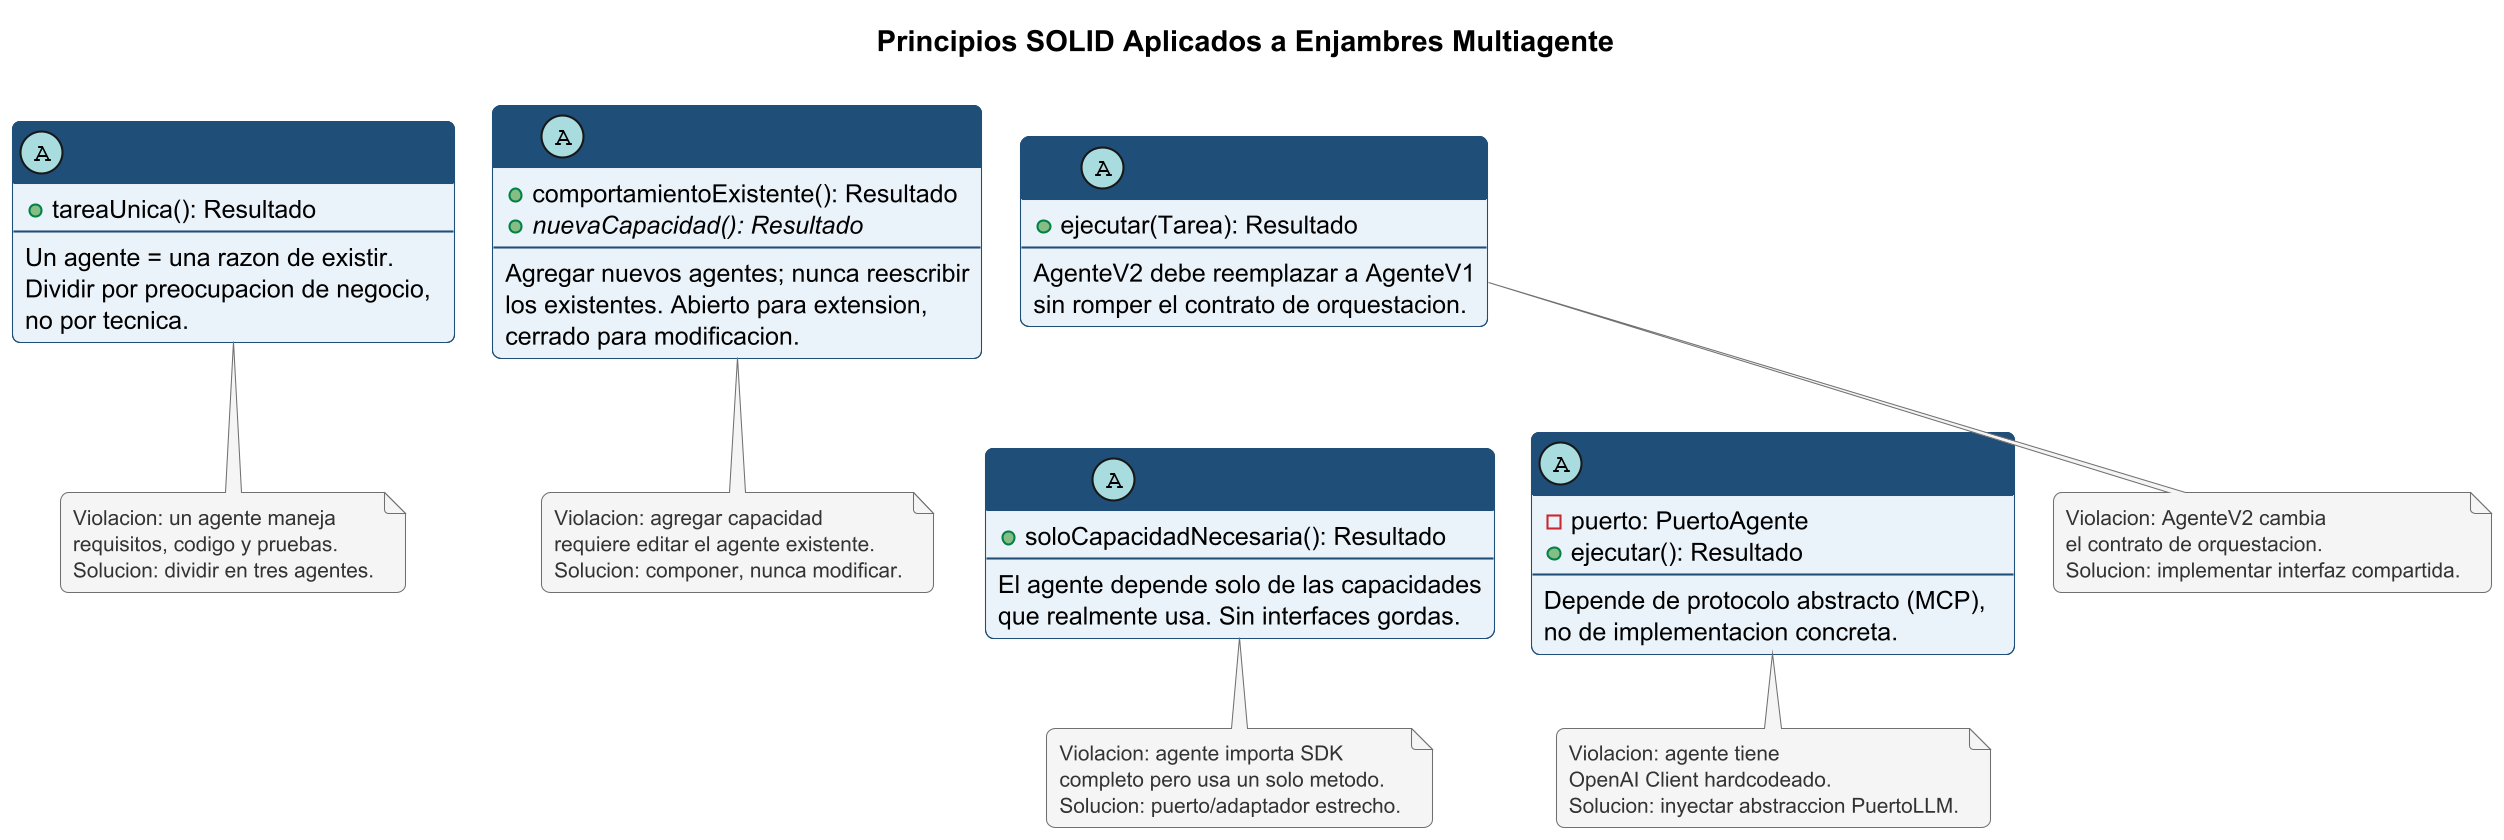

The diagram above was rendered by PlantUML. Its source (embedded in the PNG):
@startuml c55_solid_swarms_es
!pragma layout smetana
skinparam dpi 200
skinparam shadowing false
skinparam backgroundColor #FFFFFF
skinparam roundcorner 8
skinparam defaultFontName SansSerif
skinparam defaultFontSize 12

skinparam class {
  BorderColor #1F4E79
  BackgroundColor #EBF3FA
  FontColor #1F4E79
  HeaderBackgroundColor #1F4E79
  HeaderFontColor #FFFFFF
  HeaderFontStyle bold
}
skinparam note {
  BorderColor #707070
  BackgroundColor #F5F5F5
  FontColor #333333
  FontSize 10
}
skinparam arrow {
  Color #1F4E79
  FontColor #333333
  FontSize 10
}

title Principios SOLID Aplicados a Enjambres Multiagente

abstract class "<<S>> AgenteResponsabilidadUnica" as SRP {
  + tareaUnica(): Resultado
  --
  Un agente = una razon de existir.
  Dividir por preocupacion de negocio,
  no por tecnica.
}

abstract class "<<O>> PuntoExtensionEnjambre" as OCP {
  + comportamientoExistente(): Resultado
  + {abstract} nuevaCapacidad(): Resultado
  --
  Agregar nuevos agentes; nunca reescribir
  los existentes. Abierto para extension,
  cerrado para modificacion.
}

abstract class "<<L>> AgenteReemplazable" as LSP {
  + ejecutar(Tarea): Resultado
  --
  AgenteV2 debe reemplazar a AgenteV1
  sin romper el contrato de orquestacion.
}

abstract class "<<I>> PuertoFocalizado" as ISP {
  + soloCapacidadNecesaria(): Resultado
  --
  El agente depende solo de las capacidades
  que realmente usa. Sin interfaces gordas.
}

abstract class "<<D>> AgenteConDependenciaInvertida" as DIP {
  - puerto: PuertoAgente
  + ejecutar(): Resultado
  --
  Depende de protocolo abstracto (MCP),
  no de implementacion concreta.
}

SRP -[hidden]right- OCP
OCP -[hidden]right- LSP
LSP -[hidden]down- ISP
ISP -[hidden]right- DIP

note bottom of SRP : Violacion: un agente maneja\nrequisitos, codigo y pruebas.\nSolucion: dividir en tres agentes.
note bottom of OCP : Violacion: agregar capacidad\nrequiere editar el agente existente.\nSolucion: componer, nunca modificar.
note bottom of LSP : Violacion: AgenteV2 cambia\nel contrato de orquestacion.\nSolucion: implementar interfaz compartida.
note bottom of ISP : Violacion: agente importa SDK\ncompleto pero usa un solo metodo.\nSolucion: puerto/adaptador estrecho.
note bottom of DIP : Violacion: agente tiene\nOpenAI Client hardcodeado.\nSolucion: inyectar abstraccion PuertoLLM.

@enduml